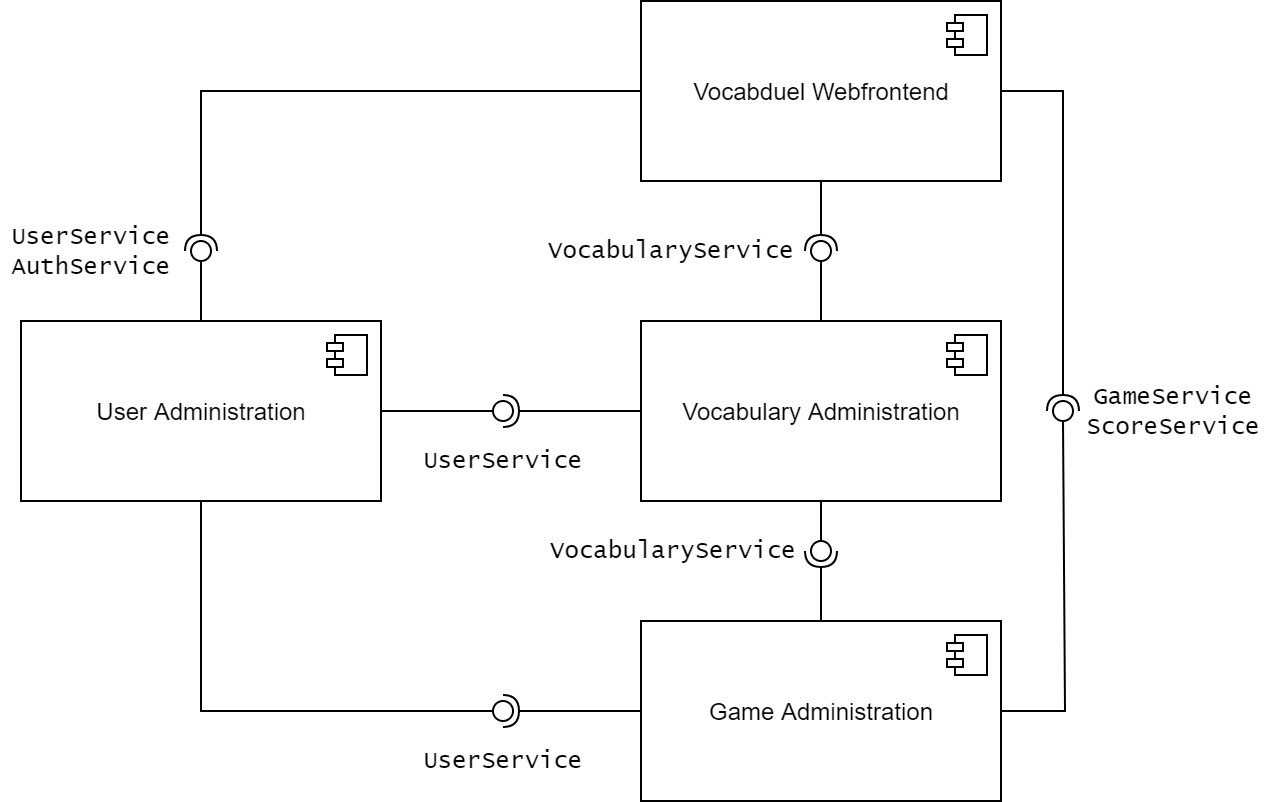

The diagram above was exported from draw.io. Its source (the exported page's mxGraphModel, read from the mxfile embedded in the PNG):
<mxGraphModel dx="1422" dy="798" grid="1" gridSize="10" guides="1" tooltips="1" connect="1" arrows="1" fold="1" page="1" pageScale="1" pageWidth="827" pageHeight="1169" background="#ffffff" math="0" shadow="0">
  <root>
    <mxCell id="0" />
    <mxCell id="1" parent="0" />
    <mxCell id="x6ybNt557TZEMaajeLob-4" value="User Administration" style="html=1;dropTarget=0;" parent="1" vertex="1">
      <mxGeometry x="204" y="390" width="180" height="90" as="geometry" />
    </mxCell>
    <mxCell id="x6ybNt557TZEMaajeLob-5" value="" style="shape=module;jettyWidth=8;jettyHeight=4;" parent="x6ybNt557TZEMaajeLob-4" vertex="1">
      <mxGeometry x="1" width="20" height="20" relative="1" as="geometry">
        <mxPoint x="-27" y="7" as="offset" />
      </mxGeometry>
    </mxCell>
    <mxCell id="x6ybNt557TZEMaajeLob-6" value="Vocabulary Administration" style="html=1;dropTarget=0;" parent="1" vertex="1">
      <mxGeometry x="514" y="390" width="180" height="90" as="geometry" />
    </mxCell>
    <mxCell id="x6ybNt557TZEMaajeLob-7" value="" style="shape=module;jettyWidth=8;jettyHeight=4;" parent="x6ybNt557TZEMaajeLob-6" vertex="1">
      <mxGeometry x="1" width="20" height="20" relative="1" as="geometry">
        <mxPoint x="-27" y="7" as="offset" />
      </mxGeometry>
    </mxCell>
    <mxCell id="x6ybNt557TZEMaajeLob-10" value="Game Administration" style="html=1;dropTarget=0;" parent="1" vertex="1">
      <mxGeometry x="514" y="540" width="180" height="90" as="geometry" />
    </mxCell>
    <mxCell id="x6ybNt557TZEMaajeLob-11" value="" style="shape=module;jettyWidth=8;jettyHeight=4;" parent="x6ybNt557TZEMaajeLob-10" vertex="1">
      <mxGeometry x="1" width="20" height="20" relative="1" as="geometry">
        <mxPoint x="-27" y="7" as="offset" />
      </mxGeometry>
    </mxCell>
    <mxCell id="x6ybNt557TZEMaajeLob-14" value="Vocabduel Webfrontend" style="html=1;dropTarget=0;" parent="1" vertex="1">
      <mxGeometry x="514" y="230" width="180" height="90" as="geometry" />
    </mxCell>
    <mxCell id="x6ybNt557TZEMaajeLob-15" value="" style="shape=module;jettyWidth=8;jettyHeight=4;" parent="x6ybNt557TZEMaajeLob-14" vertex="1">
      <mxGeometry x="1" width="20" height="20" relative="1" as="geometry">
        <mxPoint x="-27" y="7" as="offset" />
      </mxGeometry>
    </mxCell>
    <mxCell id="x6ybNt557TZEMaajeLob-41" value="" style="rounded=0;orthogonalLoop=1;jettySize=auto;html=1;endArrow=none;endFill=0;exitX=0.5;exitY=0;exitDx=0;exitDy=0;" parent="1" source="x6ybNt557TZEMaajeLob-4" target="x6ybNt557TZEMaajeLob-43" edge="1">
      <mxGeometry relative="1" as="geometry">
        <mxPoint x="4" y="240" as="sourcePoint" />
      </mxGeometry>
    </mxCell>
    <mxCell id="x6ybNt557TZEMaajeLob-42" value="" style="rounded=0;orthogonalLoop=1;jettySize=auto;html=1;endArrow=halfCircle;endFill=0;entryX=0.5;entryY=0.5;entryDx=0;entryDy=0;endSize=6;strokeWidth=1;exitX=0;exitY=0.5;exitDx=0;exitDy=0;" parent="1" source="x6ybNt557TZEMaajeLob-14" target="x6ybNt557TZEMaajeLob-43" edge="1">
      <mxGeometry relative="1" as="geometry">
        <mxPoint x="120" y="240" as="sourcePoint" />
        <Array as="points">
          <mxPoint x="294" y="275" />
        </Array>
      </mxGeometry>
    </mxCell>
    <mxCell id="x6ybNt557TZEMaajeLob-43" value="" style="ellipse;whiteSpace=wrap;html=1;fontFamily=Helvetica;fontSize=12;fontColor=#000000;align=center;strokeColor=#000000;fillColor=#ffffff;points=[];aspect=fixed;resizable=0;" parent="1" vertex="1">
      <mxGeometry x="289" y="350" width="10" height="10" as="geometry" />
    </mxCell>
    <mxCell id="x6ybNt557TZEMaajeLob-44" value="" style="rounded=0;orthogonalLoop=1;jettySize=auto;html=1;endArrow=none;endFill=0;exitX=1;exitY=0.5;exitDx=0;exitDy=0;" parent="1" source="x6ybNt557TZEMaajeLob-10" target="x6ybNt557TZEMaajeLob-46" edge="1">
      <mxGeometry relative="1" as="geometry">
        <mxPoint x="400" y="295" as="sourcePoint" />
        <Array as="points">
          <mxPoint x="726" y="585" />
        </Array>
      </mxGeometry>
    </mxCell>
    <mxCell id="x6ybNt557TZEMaajeLob-45" value="" style="rounded=0;orthogonalLoop=1;jettySize=auto;html=1;endArrow=halfCircle;endFill=0;entryX=0.5;entryY=0.5;entryDx=0;entryDy=0;endSize=6;strokeWidth=1;exitX=1;exitY=0.5;exitDx=0;exitDy=0;" parent="1" source="x6ybNt557TZEMaajeLob-14" target="x6ybNt557TZEMaajeLob-46" edge="1">
      <mxGeometry relative="1" as="geometry">
        <mxPoint x="440" y="295" as="sourcePoint" />
        <Array as="points">
          <mxPoint x="725" y="275" />
        </Array>
      </mxGeometry>
    </mxCell>
    <mxCell id="x6ybNt557TZEMaajeLob-46" value="" style="ellipse;whiteSpace=wrap;html=1;fontFamily=Helvetica;fontSize=12;fontColor=#000000;align=center;strokeColor=#000000;fillColor=#ffffff;points=[];aspect=fixed;resizable=0;" parent="1" vertex="1">
      <mxGeometry x="720" y="430" width="10" height="10" as="geometry" />
    </mxCell>
    <mxCell id="x6ybNt557TZEMaajeLob-59" value="" style="rounded=0;orthogonalLoop=1;jettySize=auto;html=1;endArrow=none;endFill=0;exitX=0.5;exitY=1;exitDx=0;exitDy=0;" parent="1" source="x6ybNt557TZEMaajeLob-6" target="x6ybNt557TZEMaajeLob-61" edge="1">
      <mxGeometry relative="1" as="geometry">
        <mxPoint x="414" y="470" as="sourcePoint" />
        <Array as="points" />
      </mxGeometry>
    </mxCell>
    <mxCell id="x6ybNt557TZEMaajeLob-60" value="" style="rounded=0;orthogonalLoop=1;jettySize=auto;html=1;endArrow=halfCircle;endFill=0;entryX=0.5;entryY=0.5;entryDx=0;entryDy=0;endSize=6;strokeWidth=1;exitX=0.5;exitY=0;exitDx=0;exitDy=0;" parent="1" source="x6ybNt557TZEMaajeLob-10" target="x6ybNt557TZEMaajeLob-61" edge="1">
      <mxGeometry relative="1" as="geometry">
        <mxPoint x="370" y="475" as="sourcePoint" />
        <Array as="points" />
      </mxGeometry>
    </mxCell>
    <mxCell id="x6ybNt557TZEMaajeLob-61" value="" style="ellipse;whiteSpace=wrap;html=1;fontFamily=Helvetica;fontSize=12;fontColor=#000000;align=center;strokeColor=#000000;fillColor=#ffffff;points=[];aspect=fixed;resizable=0;" parent="1" vertex="1">
      <mxGeometry x="599" y="500" width="10" height="10" as="geometry" />
    </mxCell>
    <mxCell id="x6ybNt557TZEMaajeLob-71" value="" style="rounded=0;orthogonalLoop=1;jettySize=auto;html=1;endArrow=none;endFill=0;exitX=0.5;exitY=1;exitDx=0;exitDy=0;entryX=-0.001;entryY=0.502;entryDx=0;entryDy=0;entryPerimeter=0;" parent="1" source="x6ybNt557TZEMaajeLob-4" target="x6ybNt557TZEMaajeLob-73" edge="1">
      <mxGeometry relative="1" as="geometry">
        <mxPoint x="329" y="325" as="sourcePoint" />
        <mxPoint x="334" y="690" as="targetPoint" />
        <Array as="points">
          <mxPoint x="294" y="585" />
        </Array>
      </mxGeometry>
    </mxCell>
    <mxCell id="x6ybNt557TZEMaajeLob-72" value="" style="rounded=0;orthogonalLoop=1;jettySize=auto;html=1;endArrow=halfCircle;endFill=0;entryX=0.5;entryY=0.5;entryDx=0;entryDy=0;endSize=6;strokeWidth=1;exitX=0;exitY=0.5;exitDx=0;exitDy=0;" parent="1" source="x6ybNt557TZEMaajeLob-10" target="x6ybNt557TZEMaajeLob-73" edge="1">
      <mxGeometry relative="1" as="geometry">
        <mxPoint x="445" y="325" as="sourcePoint" />
        <Array as="points" />
      </mxGeometry>
    </mxCell>
    <mxCell id="x6ybNt557TZEMaajeLob-73" value="" style="ellipse;whiteSpace=wrap;html=1;fontFamily=Helvetica;fontSize=12;fontColor=#000000;align=center;strokeColor=#000000;fillColor=#ffffff;points=[];aspect=fixed;resizable=0;" parent="1" vertex="1">
      <mxGeometry x="440" y="580" width="10" height="10" as="geometry" />
    </mxCell>
    <mxCell id="x6ybNt557TZEMaajeLob-74" value="" style="rounded=0;orthogonalLoop=1;jettySize=auto;html=1;endArrow=none;endFill=0;exitX=1;exitY=0.5;exitDx=0;exitDy=0;" parent="1" source="x6ybNt557TZEMaajeLob-4" target="x6ybNt557TZEMaajeLob-76" edge="1">
      <mxGeometry relative="1" as="geometry">
        <mxPoint x="234" y="435" as="sourcePoint" />
      </mxGeometry>
    </mxCell>
    <mxCell id="x6ybNt557TZEMaajeLob-75" value="" style="rounded=0;orthogonalLoop=1;jettySize=auto;html=1;endArrow=halfCircle;endFill=0;entryX=0.5;entryY=0.5;entryDx=0;entryDy=0;endSize=6;strokeWidth=1;exitX=0;exitY=0.5;exitDx=0;exitDy=0;" parent="1" source="x6ybNt557TZEMaajeLob-6" target="x6ybNt557TZEMaajeLob-76" edge="1">
      <mxGeometry relative="1" as="geometry">
        <mxPoint x="240" y="475" as="sourcePoint" />
        <Array as="points" />
      </mxGeometry>
    </mxCell>
    <mxCell id="x6ybNt557TZEMaajeLob-76" value="" style="ellipse;whiteSpace=wrap;html=1;fontFamily=Helvetica;fontSize=12;fontColor=#000000;align=center;strokeColor=#000000;fillColor=#ffffff;points=[];aspect=fixed;resizable=0;" parent="1" vertex="1">
      <mxGeometry x="440" y="430" width="10" height="10" as="geometry" />
    </mxCell>
    <mxCell id="O3FUq9-RMJTwjJy8u0qb-5" value="" style="rounded=0;orthogonalLoop=1;jettySize=auto;html=1;endArrow=none;endFill=0;exitX=0.5;exitY=0;exitDx=0;exitDy=0;" parent="1" source="x6ybNt557TZEMaajeLob-6" target="O3FUq9-RMJTwjJy8u0qb-7" edge="1">
      <mxGeometry relative="1" as="geometry">
        <mxPoint x="500" y="315" as="sourcePoint" />
      </mxGeometry>
    </mxCell>
    <mxCell id="O3FUq9-RMJTwjJy8u0qb-6" value="" style="rounded=0;orthogonalLoop=1;jettySize=auto;html=1;endArrow=halfCircle;endFill=0;entryX=0.5;entryY=0.5;entryDx=0;entryDy=0;endSize=6;strokeWidth=1;exitX=0.5;exitY=1;exitDx=0;exitDy=0;" parent="1" source="x6ybNt557TZEMaajeLob-14" target="O3FUq9-RMJTwjJy8u0qb-7" edge="1">
      <mxGeometry relative="1" as="geometry">
        <mxPoint x="540" y="315" as="sourcePoint" />
        <Array as="points" />
      </mxGeometry>
    </mxCell>
    <mxCell id="O3FUq9-RMJTwjJy8u0qb-7" value="" style="ellipse;whiteSpace=wrap;html=1;fontFamily=Helvetica;fontSize=12;fontColor=#000000;align=center;strokeColor=#000000;fillColor=#ffffff;points=[];aspect=fixed;resizable=0;" parent="1" vertex="1">
      <mxGeometry x="599" y="350" width="10" height="10" as="geometry" />
    </mxCell>
    <mxCell id="SuXIL9pFcdMHdK0L-3to-1" value="&lt;font face=&quot;Lucida Console&quot;&gt;UserService&lt;/font&gt;" style="text;html=1;align=center;verticalAlign=middle;resizable=0;points=[];autosize=1;strokeColor=none;" parent="1" vertex="1">
      <mxGeometry x="400" y="600" width="90" height="20" as="geometry" />
    </mxCell>
    <mxCell id="SuXIL9pFcdMHdK0L-3to-2" value="&lt;font face=&quot;Lucida Console&quot;&gt;UserService&lt;br&gt;AuthService&lt;/font&gt;" style="text;html=1;align=center;verticalAlign=middle;resizable=0;points=[];autosize=1;strokeColor=none;" parent="1" vertex="1">
      <mxGeometry x="194" y="340" width="90" height="30" as="geometry" />
    </mxCell>
    <mxCell id="SuXIL9pFcdMHdK0L-3to-3" value="&lt;font face=&quot;Lucida Console&quot;&gt;VocabularyService&lt;/font&gt;" style="text;html=1;align=center;verticalAlign=middle;resizable=0;points=[];autosize=1;strokeColor=none;" parent="1" vertex="1">
      <mxGeometry x="460" y="495" width="140" height="20" as="geometry" />
    </mxCell>
    <mxCell id="SuXIL9pFcdMHdK0L-3to-4" value="&lt;font face=&quot;Lucida Console&quot;&gt;UserService&lt;/font&gt;" style="text;html=1;align=center;verticalAlign=middle;resizable=0;points=[];autosize=1;strokeColor=none;" parent="1" vertex="1">
      <mxGeometry x="400" y="450" width="90" height="20" as="geometry" />
    </mxCell>
    <mxCell id="SuXIL9pFcdMHdK0L-3to-5" value="&lt;font face=&quot;Lucida Console&quot;&gt;GameService&lt;br&gt;ScoreService&lt;br&gt;&lt;/font&gt;" style="text;html=1;align=center;verticalAlign=middle;resizable=0;points=[];autosize=1;strokeColor=none;" parent="1" vertex="1">
      <mxGeometry x="730" y="420" width="100" height="30" as="geometry" />
    </mxCell>
    <mxCell id="SuXIL9pFcdMHdK0L-3to-6" value="&lt;font face=&quot;Lucida Console&quot;&gt;VocabularyService&lt;/font&gt;" style="text;html=1;align=center;verticalAlign=middle;resizable=0;points=[];autosize=1;strokeColor=none;" parent="1" vertex="1">
      <mxGeometry x="459" y="345" width="140" height="20" as="geometry" />
    </mxCell>
  </root>
</mxGraphModel>